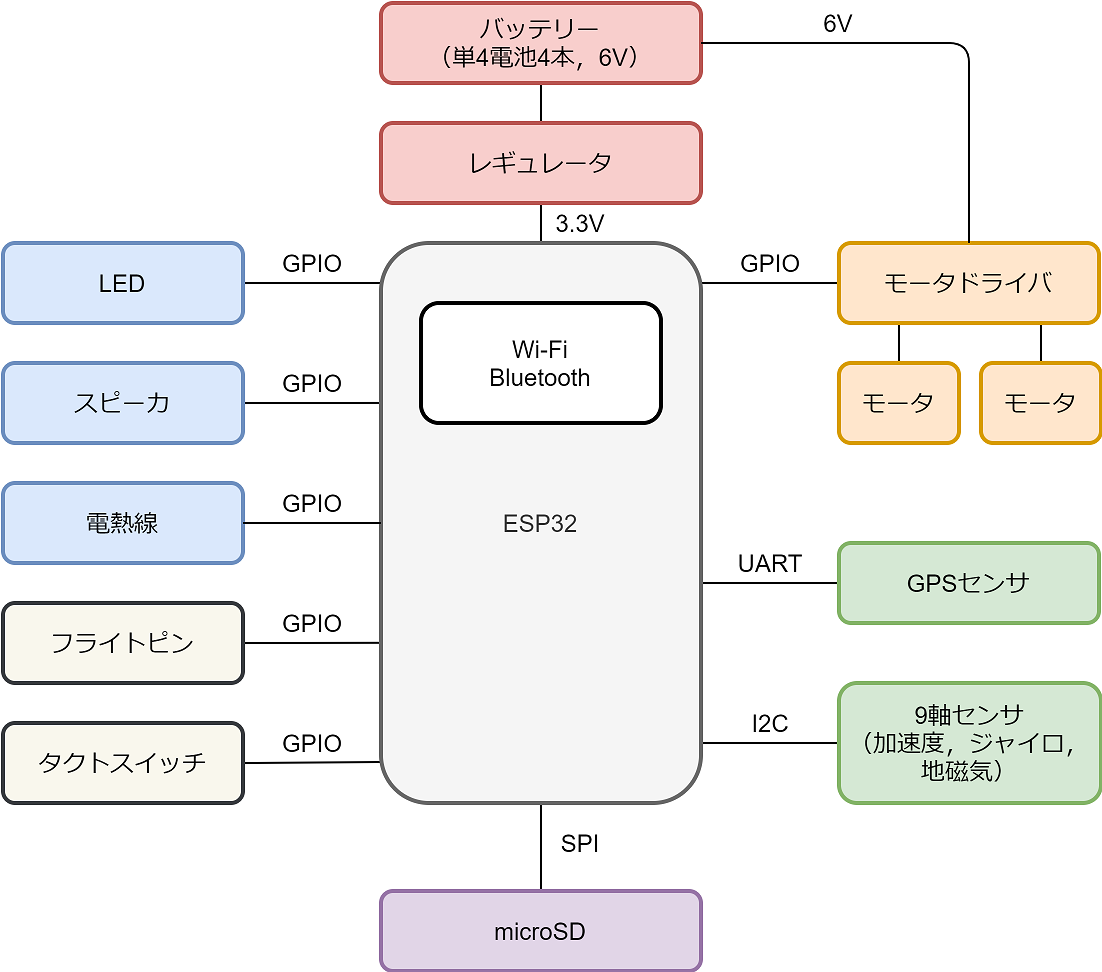

The diagram above was exported from draw.io. Its source (the exported page's mxGraphModel, read from the mxfile embedded in the PNG):
<mxGraphModel dx="797" dy="1057" grid="1" gridSize="10" guides="1" tooltips="1" connect="1" arrows="1" fold="1" page="1" pageScale="1" pageWidth="827" pageHeight="1169" math="0" shadow="0">
  <root>
    <mxCell id="0" />
    <mxCell id="1" parent="0" />
    <mxCell id="50" value="" style="endArrow=none;html=1;entryX=0.5;entryY=0;entryDx=0;entryDy=0;exitX=0.777;exitY=0.5;exitDx=0;exitDy=0;exitPerimeter=0;" parent="1" source="34" target="36" edge="1">
      <mxGeometry width="50" height="50" relative="1" as="geometry">
        <mxPoint x="150" y="660" as="sourcePoint" />
        <mxPoint x="200" y="610" as="targetPoint" />
      </mxGeometry>
    </mxCell>
    <mxCell id="49" value="" style="endArrow=none;html=1;entryX=0.5;entryY=0;entryDx=0;entryDy=0;exitX=0.231;exitY=0.5;exitDx=0;exitDy=0;exitPerimeter=0;" parent="1" source="34" target="35" edge="1">
      <mxGeometry width="50" height="50" relative="1" as="geometry">
        <mxPoint x="150" y="660" as="sourcePoint" />
        <mxPoint x="200" y="610" as="targetPoint" />
      </mxGeometry>
    </mxCell>
    <mxCell id="48" value="" style="endArrow=none;html=1;entryX=0;entryY=0.5;entryDx=0;entryDy=0;exitX=0.75;exitY=0.607;exitDx=0;exitDy=0;exitPerimeter=0;" parent="1" source="25" target="33" edge="1">
      <mxGeometry width="50" height="50" relative="1" as="geometry">
        <mxPoint x="150" y="660" as="sourcePoint" />
        <mxPoint x="200" y="610" as="targetPoint" />
      </mxGeometry>
    </mxCell>
    <mxCell id="47" value="" style="endArrow=none;html=1;entryX=0;entryY=0.5;entryDx=0;entryDy=0;exitX=0.438;exitY=0.893;exitDx=0;exitDy=0;exitPerimeter=0;" parent="1" source="25" target="32" edge="1">
      <mxGeometry width="50" height="50" relative="1" as="geometry">
        <mxPoint x="150" y="660" as="sourcePoint" />
        <mxPoint x="200" y="610" as="targetPoint" />
      </mxGeometry>
    </mxCell>
    <mxCell id="46" value="" style="endArrow=none;html=1;entryX=0.5;entryY=0;entryDx=0;entryDy=0;exitX=0.5;exitY=1;exitDx=0;exitDy=0;" parent="1" source="37" target="20" edge="1">
      <mxGeometry width="50" height="50" relative="1" as="geometry">
        <mxPoint x="150" y="660" as="sourcePoint" />
        <mxPoint x="200" y="610" as="targetPoint" />
      </mxGeometry>
    </mxCell>
    <mxCell id="45" value="" style="endArrow=none;html=1;entryX=1;entryY=0.5;entryDx=0;entryDy=0;exitX=1.004;exitY=0.923;exitDx=0;exitDy=0;exitPerimeter=0;" parent="1" source="25" target="29" edge="1">
      <mxGeometry width="50" height="50" relative="1" as="geometry">
        <mxPoint x="150" y="660" as="sourcePoint" />
        <mxPoint x="200" y="610" as="targetPoint" />
      </mxGeometry>
    </mxCell>
    <mxCell id="44" value="" style="endArrow=none;html=1;entryX=1;entryY=0.5;entryDx=0;entryDy=0;exitX=0.983;exitY=0.713;exitDx=0;exitDy=0;exitPerimeter=0;" parent="1" source="25" target="30" edge="1">
      <mxGeometry width="50" height="50" relative="1" as="geometry">
        <mxPoint x="150" y="660" as="sourcePoint" />
        <mxPoint x="200" y="610" as="targetPoint" />
      </mxGeometry>
    </mxCell>
    <mxCell id="43" value="" style="endArrow=none;html=1;entryX=1;entryY=0.5;entryDx=0;entryDy=0;exitX=0.988;exitY=0.285;exitDx=0;exitDy=0;exitPerimeter=0;" parent="1" source="25" target="4" edge="1">
      <mxGeometry width="50" height="50" relative="1" as="geometry">
        <mxPoint x="150" y="660" as="sourcePoint" />
        <mxPoint x="200" y="610" as="targetPoint" />
      </mxGeometry>
    </mxCell>
    <mxCell id="42" value="" style="endArrow=none;html=1;entryX=1;entryY=0.5;entryDx=0;entryDy=0;exitX=0;exitY=0.5;exitDx=0;exitDy=0;" parent="1" source="34" target="3" edge="1">
      <mxGeometry width="50" height="50" relative="1" as="geometry">
        <mxPoint x="150" y="660" as="sourcePoint" />
        <mxPoint x="200" y="610" as="targetPoint" />
      </mxGeometry>
    </mxCell>
    <mxCell id="3" value="LED" style="rounded=1;whiteSpace=wrap;html=1;strokeWidth=2;fillColor=#dae8fc;strokeColor=#6c8ebf;align=center;" parent="1" vertex="1">
      <mxGeometry x="151" y="220" width="120" height="40" as="geometry" />
    </mxCell>
    <mxCell id="4" value="スピーカ" style="rounded=1;whiteSpace=wrap;html=1;strokeWidth=2;fillColor=#dae8fc;strokeColor=#6c8ebf;" parent="1" vertex="1">
      <mxGeometry x="151" y="280" width="120" height="40" as="geometry" />
    </mxCell>
    <mxCell id="20" value="microSD" style="rounded=1;whiteSpace=wrap;html=1;comic=0;strokeWidth=2;fillColor=#e1d5e7;strokeColor=#9673a6;" parent="1" vertex="1">
      <mxGeometry x="340" y="544" width="160" height="40" as="geometry" />
    </mxCell>
    <mxCell id="25" value="ESP32" style="rounded=1;whiteSpace=wrap;html=1;comic=0;strokeWidth=2;fillColor=#f5f5f5;strokeColor=#666666;fontColor=#333333;" parent="1" vertex="1">
      <mxGeometry x="340" y="220" width="160" height="280" as="geometry" />
    </mxCell>
    <mxCell id="26" value="Wi-Fi&lt;br&gt;Bluetooth" style="rounded=1;whiteSpace=wrap;html=1;comic=0;strokeWidth=2;" parent="1" vertex="1">
      <mxGeometry x="360" y="250" width="120" height="60" as="geometry" />
    </mxCell>
    <mxCell id="28" value="電熱線" style="rounded=1;whiteSpace=wrap;html=1;strokeWidth=2;fillColor=#dae8fc;strokeColor=#6c8ebf;" parent="1" vertex="1">
      <mxGeometry x="151" y="340" width="120" height="40" as="geometry" />
    </mxCell>
    <mxCell id="29" value="タクトスイッチ" style="rounded=1;whiteSpace=wrap;html=1;strokeWidth=2;fillColor=#f9f7ed;strokeColor=#36393d;" parent="1" vertex="1">
      <mxGeometry x="151" y="460" width="120" height="40" as="geometry" />
    </mxCell>
    <mxCell id="30" value="フライトピン" style="rounded=1;whiteSpace=wrap;html=1;strokeWidth=2;fillColor=#f9f7ed;strokeColor=#36393d;" parent="1" vertex="1">
      <mxGeometry x="151" y="400" width="120" height="40" as="geometry" />
    </mxCell>
    <mxCell id="32" value="9軸センサ&lt;br&gt;（加速度，ジャイロ，地磁気）" style="rounded=1;whiteSpace=wrap;html=1;strokeWidth=2;fillColor=#d5e8d4;strokeColor=#82b366;align=center;" parent="1" vertex="1">
      <mxGeometry x="569" y="440" width="131" height="60" as="geometry" />
    </mxCell>
    <mxCell id="33" value="GPSセンサ" style="rounded=1;whiteSpace=wrap;html=1;strokeWidth=2;fillColor=#d5e8d4;strokeColor=#82b366;" parent="1" vertex="1">
      <mxGeometry x="569" y="370" width="130" height="40" as="geometry" />
    </mxCell>
    <mxCell id="34" value="モータドライバ" style="rounded=1;whiteSpace=wrap;html=1;strokeWidth=2;fillColor=#ffe6cc;strokeColor=#d79b00;glass=0;comic=0;" parent="1" vertex="1">
      <mxGeometry x="569" y="220" width="130" height="40" as="geometry" />
    </mxCell>
    <mxCell id="35" value="モータ" style="rounded=1;whiteSpace=wrap;html=1;strokeWidth=2;fillColor=#ffe6cc;strokeColor=#d79b00;" parent="1" vertex="1">
      <mxGeometry x="569" y="280" width="60" height="40" as="geometry" />
    </mxCell>
    <mxCell id="36" value="モータ" style="rounded=1;whiteSpace=wrap;html=1;strokeWidth=2;fillColor=#ffe6cc;strokeColor=#d79b00;" parent="1" vertex="1">
      <mxGeometry x="640" y="280" width="60" height="40" as="geometry" />
    </mxCell>
    <mxCell id="37" value="バッテリー&lt;br&gt;（単4電池4本，6V）" style="rounded=1;whiteSpace=wrap;html=1;comic=0;strokeWidth=2;fillColor=#f8cecc;strokeColor=#b85450;" parent="1" vertex="1">
      <mxGeometry x="340" y="100" width="160" height="40" as="geometry" />
    </mxCell>
    <mxCell id="38" value="レギュレータ" style="rounded=1;whiteSpace=wrap;html=1;comic=0;strokeWidth=2;fillColor=#f8cecc;strokeColor=#b85450;" parent="1" vertex="1">
      <mxGeometry x="340" y="160" width="160" height="40" as="geometry" />
    </mxCell>
    <mxCell id="41" value="" style="endArrow=none;html=1;entryX=1;entryY=0.5;entryDx=0;entryDy=0;exitX=0;exitY=0.5;exitDx=0;exitDy=0;" parent="1" source="25" target="28" edge="1">
      <mxGeometry width="50" height="50" relative="1" as="geometry">
        <mxPoint x="150" y="660" as="sourcePoint" />
        <mxPoint x="200" y="610" as="targetPoint" />
      </mxGeometry>
    </mxCell>
    <mxCell id="51" value="GPIO" style="text;html=1;strokeColor=none;fillColor=none;align=center;verticalAlign=middle;whiteSpace=wrap;rounded=0;glass=0;comic=0;" parent="1" vertex="1">
      <mxGeometry x="285.5" y="220" width="40" height="20" as="geometry" />
    </mxCell>
    <mxCell id="52" value="GPIO" style="text;html=1;strokeColor=none;fillColor=none;align=center;verticalAlign=middle;whiteSpace=wrap;rounded=0;glass=0;comic=0;" parent="1" vertex="1">
      <mxGeometry x="285.5" y="280" width="40" height="20" as="geometry" />
    </mxCell>
    <mxCell id="53" value="GPIO" style="text;html=1;strokeColor=none;fillColor=none;align=center;verticalAlign=middle;whiteSpace=wrap;rounded=0;glass=0;comic=0;" parent="1" vertex="1">
      <mxGeometry x="285.5" y="340" width="40" height="20" as="geometry" />
    </mxCell>
    <mxCell id="54" value="GPIO" style="text;html=1;strokeColor=none;fillColor=none;align=center;verticalAlign=middle;whiteSpace=wrap;rounded=0;glass=0;comic=0;" parent="1" vertex="1">
      <mxGeometry x="285.5" y="400" width="40" height="20" as="geometry" />
    </mxCell>
    <mxCell id="56" value="GPIO" style="text;html=1;strokeColor=none;fillColor=none;align=center;verticalAlign=middle;whiteSpace=wrap;rounded=0;glass=0;comic=0;" parent="1" vertex="1">
      <mxGeometry x="285.5" y="460" width="40" height="20" as="geometry" />
    </mxCell>
    <mxCell id="57" value="GPIO" style="text;html=1;strokeColor=none;fillColor=none;align=center;verticalAlign=middle;whiteSpace=wrap;rounded=0;glass=0;comic=0;" parent="1" vertex="1">
      <mxGeometry x="514.5" y="220" width="40" height="20" as="geometry" />
    </mxCell>
    <mxCell id="58" value="UART" style="text;html=1;strokeColor=none;fillColor=none;align=center;verticalAlign=middle;whiteSpace=wrap;rounded=0;glass=0;comic=0;" parent="1" vertex="1">
      <mxGeometry x="514.5" y="370" width="40" height="20" as="geometry" />
    </mxCell>
    <mxCell id="59" value="SPI" style="text;html=1;strokeColor=none;fillColor=none;align=center;verticalAlign=middle;whiteSpace=wrap;rounded=0;glass=0;comic=0;" parent="1" vertex="1">
      <mxGeometry x="420" y="510" width="40" height="20" as="geometry" />
    </mxCell>
    <mxCell id="60" value="I2C" style="text;html=1;strokeColor=none;fillColor=none;align=center;verticalAlign=middle;whiteSpace=wrap;rounded=0;glass=0;comic=0;" parent="1" vertex="1">
      <mxGeometry x="514.5" y="450" width="40" height="20" as="geometry" />
    </mxCell>
    <mxCell id="61" value="3.3V" style="text;html=1;strokeColor=none;fillColor=none;align=center;verticalAlign=middle;whiteSpace=wrap;rounded=0;glass=0;comic=0;" parent="1" vertex="1">
      <mxGeometry x="420" y="200" width="40" height="20" as="geometry" />
    </mxCell>
    <mxCell id="62" value="" style="endArrow=none;html=1;exitX=1;exitY=0.5;exitDx=0;exitDy=0;entryX=0.5;entryY=0;entryDx=0;entryDy=0;" parent="1" source="37" target="34" edge="1">
      <mxGeometry width="50" height="50" relative="1" as="geometry">
        <mxPoint x="150" y="660" as="sourcePoint" />
        <mxPoint x="200" y="610" as="targetPoint" />
        <Array as="points">
          <mxPoint x="634" y="120" />
        </Array>
      </mxGeometry>
    </mxCell>
    <mxCell id="63" value="6V" style="text;html=1;strokeColor=none;fillColor=none;align=center;verticalAlign=middle;whiteSpace=wrap;rounded=0;glass=0;comic=0;" parent="1" vertex="1">
      <mxGeometry x="549" y="100" width="40" height="20" as="geometry" />
    </mxCell>
  </root>
</mxGraphModel>